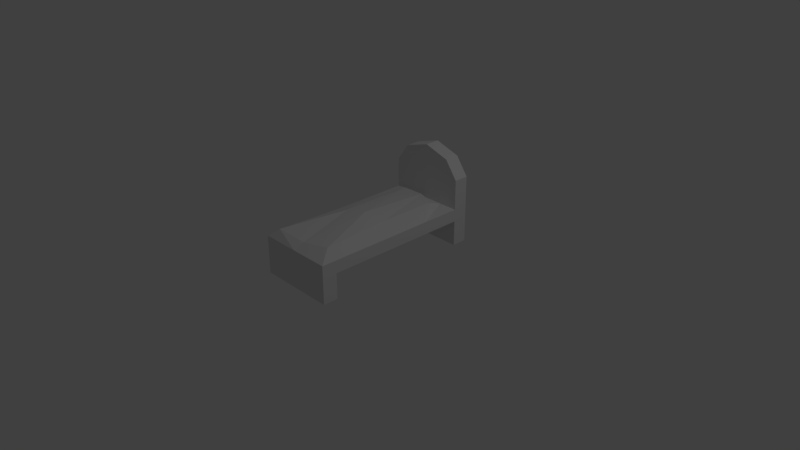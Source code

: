 # Source: bed.blend  (saved by Blender 2.79.0; exported with 4.5.12 LTS)
import bpy
from mathutils import Matrix  # noqa: F401  (used for matrix-valued properties, if any)

bpy.ops.wm.read_factory_settings(use_empty=True)
scene = bpy.context.scene
scene.name = 'Scene'

# ---- collections
col_collection_1 = bpy.data.collections.new('Collection 1'); scene.collection.children.link(col_collection_1)

# ---- materials (node trees are filled in below, after node groups)
mat_material = bpy.data.materials.new('Material')
mat_material.alpha_threshold = 0.0
mat_material.use_transparent_shadow = False
mat_material.roughness = 0.5
mat_material.line_color = (0.0, 0.0, 0.0, 1.0)

# ---- material node trees

# ---- world
world_world = bpy.data.worlds.new('World'); scene.world = world_world
world_world.color = (0.05088, 0.05088, 0.05088)
world_world.use_sun_shadow = False
world_world.sun_shadow_jitter_overblur = 0.0
world_world.cycles.sampling_method = 'MANUAL'

# ---- cameras
cam_camera = bpy.data.cameras.new('Camera')
cam_camera.clip_end = 100.0
cam_camera.lens = 35.0
cam_camera.sensor_width = 32.0
cam_camera.sensor_height = 18.0
cam_camera.ortho_scale = 7.314
cam_camera.dof.focus_distance = 0.0
cam_camera.dof.aperture_fstop = 128.0

# ---- lights
light_lamp = bpy.data.lights.new('Lamp', 'POINT')
light_lamp.transmission_factor = 0.0
light_lamp.cutoff_distance = 30.0
light_lamp.energy = 100.0
light_lamp.shadow_buffer_clip_start = 1.001
light_lamp.shadow_soft_size = 0.1
light_lamp.shadow_maximum_resolution = 0.006
light_lamp.use_absolute_resolution = True

# ---- meshes
me_cube = bpy.data.meshes.new('Cube')
me_cube.from_pydata([(0.5293, 1.223, -0.03703), (0.5293, -1.172, -0.03703), (-0.5293, -1.172, -0.03703), (-0.5293, 1.223, -0.03703), (0.5293, 1.223, 0.8835), (-0.5293, 1.223, 0.8835), (0.5293, 1.02, -0.03703), (0.5293, -0.9692, -0.03703), (-0.5293, -0.9692, -0.03703), (-0.5293, 1.02, -0.03703), (0.5293, 1.02, 0.8835), (0.5293, -1.172, 0.4778), (-0.5293, 1.02, 0.8835), (0.5293, 1.223, 0.3081), (0.5293, 1.223, 0.4778), (0.5293, -1.172, 0.3081), (0.5293, -0.07632, 0.4778), (-0.5293, -1.172, 0.3081), (-0.5293, -1.172, 0.4778), (-0.5293, 1.223, 0.3081), (-0.5293, 1.223, 0.4778), (-0.5293, -0.07632, 0.4778), (-0.5293, -0.9692, 0.3081), (-0.5293, 1.02, 0.4778), (-0.5293, 1.02, 0.3081), (0.5293, 1.02, 0.4778), (0.5293, 1.02, 0.3081), (0.0, 1.02, 0.4778), (0.5293, -0.9692, 0.3081), (0.2647, 1.223, -0.03703), (8.941e-08, 1.223, -0.03703), (-0.2647, 1.223, -0.03703), (0.2647, -1.172, -0.03703), (-5.96e-08, -1.172, -0.03703), (-0.2647, -1.172, -0.03703), (0.3541, 1.223, 1.123), (1.192e-07, 1.223, 1.233), (-0.3541, 1.223, 1.123), (-0.2647, -0.9692, 0.3081), (-5.96e-08, -0.9692, 0.3081), (0.2647, -0.9692, 0.3081), (-0.3541, 1.02, 1.123), (-2.98e-08, 1.02, 1.233), (0.3541, 1.02, 1.123), (0.2647, 1.02, -0.03703), (2.98e-08, 1.02, -0.03703), (-0.2647, 1.02, -0.03703), (0.2647, -0.9692, -0.03703), (0.0, -0.9692, -0.03703), (-0.2647, -0.9692, -0.03703), (-2.384e-07, -1.172, 0.4778), (-1.192e-07, -0.05834, 0.6144), (0.2647, -1.172, 0.4778), (0.2647, 1.223, 0.4778), (1.192e-07, 1.223, 0.4778), (-0.2647, 1.223, 0.4778), (0.2647, 1.223, 0.3081), (5.96e-08, 1.223, 0.3081), (-0.2647, 1.223, 0.3081), (0.2647, -1.172, 0.3081), (-1.49e-07, -1.172, 0.3081), (-0.2647, -1.172, 0.3081), (-0.2647, 1.02, 0.3081), (0.0, 1.02, 0.3081), (0.2647, 1.02, 0.3081), (0.5293, -0.6244, 0.4778), (-0.2647, -0.1308, 0.576), (0.2647, 0.03261, 0.559), (-0.5293, 0.4718, 0.4778), (0.2647, 1.02, 0.4778), (-0.5293, -0.6244, 0.4778), (0.5293, 0.4718, 0.4778), (-5.96e-08, 0.9322, 0.5552), (-0.2647, 1.02, 0.4778), (-1.788e-07, -1.027, 0.5357), (-0.2647, -1.172, 0.4778), (0.2647, 0.8006, 0.5541), (-0.4172, -1.066, 0.5728), (-0.3419, 0.9727, 0.5241), (0.3542, -0.9492, 0.5683)], [], [(49, 34, 2, 8), (23, 12, 5, 20), (58, 31, 3, 19), (14, 4, 10, 25), (79, 52, 11, 65), (37, 5, 12, 41), (31, 46, 9, 3), (17, 18, 70, 21, 68, 23, 24, 22), (0, 13, 26, 6), (13, 14, 25, 26), (40, 28, 7, 47), (78, 66, 51, 72), (2, 17, 22, 8), (77, 75, 50, 74), (37, 55, 20, 5), (55, 58, 19, 20), (9, 24, 19, 3), (24, 23, 20, 19), (34, 61, 17, 2), (15, 11, 52, 50, 75, 18, 17, 61, 60, 59), (7, 28, 15, 1), (69, 76, 71, 25), (44, 6, 26, 64), (38, 22, 24, 62), (25, 71, 16, 65, 11, 15, 28, 26), (76, 67, 16, 71), (27, 72, 76, 69), (66, 77, 74, 51), (23, 73, 27, 69, 25, 10, 43, 42, 41, 12), (28, 40, 64, 26), (40, 39, 63, 64), (39, 38, 62, 63), (9, 46, 62, 24), (46, 45, 63, 62), (45, 44, 64, 63), (1, 15, 59, 32), (32, 59, 60, 33), (33, 60, 61, 34), (14, 13, 56, 53), (53, 56, 57, 54), (54, 57, 58, 55), (4, 14, 53, 35), (35, 53, 54, 36), (36, 54, 55, 37), (22, 38, 49, 8), (38, 39, 48, 49), (39, 40, 47, 48), (0, 6, 44, 29), (29, 44, 45, 30), (30, 45, 46, 31), (4, 35, 43, 10), (35, 36, 42, 43), (36, 37, 41, 42), (13, 0, 29, 56), (56, 29, 30, 57), (57, 30, 31, 58), (7, 1, 32, 47), (47, 32, 33, 48), (48, 33, 34, 49), (72, 51, 67, 76), (21, 70, 77, 66), (73, 78, 72, 27), (23, 68, 78, 73), (68, 21, 66, 78), (67, 79, 65, 16), (51, 74, 79, 67), (74, 50, 52, 79), (70, 18, 77), (18, 75, 77)])
_uv = me_cube.uv_layers.new(name='UVMap')
_uv.uv.foreach_set('vector', [0.2551, 0.9236, 0.3095, 0.9236, 0.3095, 1.0, 0.2551, 1.0, 0.0639, 0.6323, 0.1143, 0.6295, 0.1143, 0.6881, 0.0639, 0.691, 0.7336, 0.8408, 0.7336, 0.9403, 0.6629, 0.9403, 0.6629, 0.8408, 0.5253, 0.6912, 0.4169, 0.6912, 0.4169, 0.6326, 0.5253, 0.6326, 0.2842, 0.06699, 0.2517, 0.002911, 0.3144, 0.003882, 0.3144, 0.162, 0.1854, 0.6871, 0.1143, 0.6881, 0.1143, 0.6295, 0.1854, 0.6284, 0.9457, 0.2291, 1.0, 0.2291, 1.0, 0.3054, 0.9457, 0.3054, 0.04284, 0.001186, 0.0639, 0.0, 0.0639, 0.1581, 0.0639, 0.3162, 0.0639, 0.4742, 0.0639, 0.6323, 0.04284, 0.6335, 0.04284, 0.05982, 0.6629, 0.6912, 0.5706, 0.6912, 0.5706, 0.6326, 0.6629, 0.6326, 0.5706, 0.6912, 0.5253, 0.6912, 0.5253, 0.6326, 0.5706, 0.6326, 0.5547, 0.7676, 0.5547, 0.6912, 0.6469, 0.6912, 0.6469, 0.7676, 0.114, 0.6191, 0.1387, 0.3007, 0.2061, 0.3223, 0.1987, 0.6084, 6.131e-07, 0.003599, 0.04284, 0.001186, 0.04284, 0.05982, 5.972e-07, 0.06223, 0.1022, 0.03038, 0.1265, 0.0009705, 0.1891, 0.001941, 0.1963, 0.04363, 0.7097, 0.6057, 0.7336, 0.7918, 0.6629, 0.7918, 0.6629, 0.6747, 0.7336, 0.7918, 0.7336, 0.8408, 0.6629, 0.8408, 0.6629, 0.7918, 4.777e-08, 0.6359, 0.04284, 0.6335, 0.04284, 0.6921, 0.0, 0.6946, 0.04284, 0.6335, 0.0639, 0.6323, 0.0639, 0.691, 0.04284, 0.6921, 0.1629, 0.7709, 0.07072, 0.7709, 0.07072, 0.6946, 0.1629, 0.6946, 0.07072, 1.0, 0.02538, 1.0, 0.02538, 0.9236, 0.02538, 0.8473, 0.02538, 0.7709, 0.02538, 0.6946, 0.07072, 0.6946, 0.07072, 0.7709, 0.07072, 0.8473, 0.07072, 0.9236, 0.6629, 0.05866, 0.5706, 0.05866, 0.5706, 0.0, 0.6629, 0.0, 0.2517, 0.6352, 0.2612, 0.5715, 0.3144, 0.4781, 0.3144, 0.6362, 0.1629, 0.7709, 0.1629, 0.6946, 0.2551, 0.6946, 0.2551, 0.7709, 0.7336, 0.5739, 0.6629, 0.5739, 0.6629, 0.0, 0.7336, 1.032e-07, 0.5253, 0.6326, 0.5253, 0.4744, 0.5253, 0.3163, 0.5253, 0.1581, 0.5253, 0.0, 0.5706, 0.0, 0.5706, 0.05866, 0.5706, 0.6326, 0.2612, 0.5715, 0.2618, 0.3499, 0.3144, 0.32, 0.3144, 0.4781, 0.1891, 0.6343, 0.1987, 0.6084, 0.2612, 0.5715, 0.2517, 0.6352, 0.1387, 0.3007, 0.1022, 0.03038, 0.1963, 0.04363, 0.2061, 0.3223, 0.353, 0.9967, 0.353, 0.9203, 0.353, 0.8439, 0.353, 0.7676, 0.353, 0.6912, 0.4614, 0.6912, 0.5253, 0.7418, 0.5547, 0.8439, 0.5253, 0.9461, 0.4614, 0.9967, 0.9457, 0.5739, 0.875, 0.5739, 0.875, 2.752e-07, 0.9457, 4.128e-07, 0.875, 0.5739, 0.8043, 0.5739, 0.8043, 2.064e-07, 0.875, 2.752e-07, 0.8043, 0.5739, 0.7336, 0.5739, 0.7336, 1.032e-07, 0.8043, 2.064e-07, 0.1629, 1.0, 0.1629, 0.9236, 0.2551, 0.9236, 0.2551, 1.0, 0.1629, 0.9236, 0.1629, 0.8473, 0.2551, 0.8473, 0.2551, 0.9236, 0.1629, 0.8473, 0.1629, 0.7709, 0.2551, 0.7709, 0.2551, 0.8473, 0.1629, 1.0, 0.07072, 1.0, 0.07072, 0.9236, 0.1629, 0.9236, 0.1629, 0.9236, 0.07072, 0.9236, 0.07072, 0.8473, 0.1629, 0.8473, 0.1629, 0.8473, 0.07072, 0.8473, 0.07072, 0.7709, 0.1629, 0.7709, 0.9457, 0.7918, 0.9457, 0.8408, 0.875, 0.8408, 0.875, 0.7918, 0.875, 0.7918, 0.875, 0.8408, 0.8043, 0.8408, 0.8043, 0.7918, 0.8043, 0.7918, 0.8043, 0.8408, 0.7336, 0.8408, 0.7336, 0.7918, 0.9457, 0.6747, 0.9457, 0.7918, 0.875, 0.7918, 0.8989, 0.6057, 0.8989, 0.6057, 0.875, 0.7918, 0.8043, 0.7918, 0.8043, 0.5739, 0.8043, 0.5739, 0.8043, 0.7918, 0.7336, 0.7918, 0.7097, 0.6057, 0.5547, 0.9967, 0.5547, 0.9203, 0.6469, 0.9203, 0.6469, 0.9967, 0.5547, 0.9203, 0.5547, 0.8439, 0.6469, 0.8439, 0.6469, 0.9203, 0.5547, 0.8439, 0.5547, 0.7676, 0.6469, 0.7676, 0.6469, 0.8439, 0.9457, 5.159e-08, 1.0, 0.0, 1.0, 0.07636, 0.9457, 0.07636, 0.9457, 0.07636, 1.0, 0.07636, 1.0, 0.1527, 0.9457, 0.1527, 0.9457, 0.1527, 1.0, 0.1527, 1.0, 0.2291, 0.9457, 0.2291, 0.4169, 0.6912, 0.353, 0.6912, 0.353, 0.6326, 0.4169, 0.6326, 0.353, 0.6897, 0.2829, 0.6876, 0.2829, 0.629, 0.353, 0.631, 0.2829, 0.6876, 0.1854, 0.6871, 0.1854, 0.6284, 0.2829, 0.629, 0.9457, 0.8408, 0.9457, 0.9403, 0.875, 0.9403, 0.875, 0.8408, 0.875, 0.8408, 0.875, 0.9403, 0.8043, 0.9403, 0.8043, 0.8408, 0.8043, 0.8408, 0.8043, 0.9403, 0.7336, 0.9403, 0.7336, 0.8408, 0.2551, 0.6946, 0.3095, 0.6946, 0.3095, 0.7709, 0.2551, 0.7709, 0.2551, 0.7709, 0.3095, 0.7709, 0.3095, 0.8473, 0.2551, 0.8473, 0.2551, 0.8473, 0.3095, 0.8473, 0.3095, 0.9236, 0.2551, 0.9236, 0.1987, 0.6084, 0.2061, 0.3223, 0.2618, 0.3499, 0.2612, 0.5715, 0.0639, 0.3162, 0.0639, 0.1581, 0.1022, 0.03038, 0.1387, 0.3007, 0.3301, 0.7709, 0.3178, 0.7932, 0.3095, 0.6946, 0.3301, 0.6946, 0.0639, 0.6323, 0.0639, 0.4742, 0.114, 0.6191, 0.1265, 0.6333, 0.0639, 0.4742, 0.0639, 0.3162, 0.1387, 0.3007, 0.114, 0.6191, 0.2618, 0.3499, 0.2842, 0.06699, 0.3144, 0.162, 0.3144, 0.32, 0.2061, 0.3223, 0.1963, 0.04363, 0.2842, 0.06699, 0.2618, 0.3499, 0.1963, 0.04363, 0.1891, 0.001941, 0.2517, 0.002911, 0.2842, 0.06699, 0.0639, 0.1581, 0.0639, 0.0, 0.1022, 0.03038, 0.02538, 0.6946, 0.02538, 0.7709, 0.0, 0.7269])
me_cube.materials.append(mat_material)
me_cube.use_remesh_preserve_volume = False
me_cube.use_remesh_preserve_attributes = False
me_cube.use_mirror_vertex_groups = False
me_cube.use_paint_bone_selection = False
me_cube.use_paint_mask = True
me_cube.update()

# ---- objects
ob_bed = bpy.data.objects.new('bed', me_cube)
ob_lamp = bpy.data.objects.new('Lamp', light_lamp)
ob_camera = bpy.data.objects.new('Camera', cam_camera)

# ---- transforms, parenting, visibility, modifiers, constraints
ob_bed.location = (0.0, 0.0, 0.0)
ob_bed.lock_rotations_4d = False
ob_bed.empty_display_type = 'ARROWS'
ob_bed.lineart.crease_threshold = 0.0
ob_lamp.location = (4.076, 1.005, 5.904)
ob_lamp.rotation_euler = (0.6503, 0.05522, 1.866)
ob_lamp.lock_rotations_4d = False
ob_lamp.empty_display_type = 'ARROWS'
ob_lamp.color = (0.0, 0.0, 0.0, 0.0)
ob_lamp.lineart.crease_threshold = 0.0
ob_camera.location = (7.481, -6.508, 5.344)
ob_camera.rotation_euler = (1.109, 0.0, 0.8149)
ob_camera.lock_rotations_4d = False
ob_camera.empty_display_type = 'ARROWS'
ob_camera.color = (0.0, 0.0, 0.0, 0.0)
ob_camera.display_type = 'WIRE'
ob_camera.lineart.crease_threshold = 0.0

# ---- collection membership
col_collection_1.objects.link(ob_bed)
col_collection_1.objects.link(ob_lamp)
col_collection_1.objects.link(ob_camera)

# ---- scene / render settings (as saved in the file)
scene.camera = ob_camera
scene.frame_start = 1; scene.frame_end = 250; scene.frame_set(1)
scene.render.engine = 'BLENDER_EEVEE_NEXT'
scene.render.resolution_percentage = 50
scene.render.dither_intensity = 0.0
scene.cycles.use_denoising = False
scene.cycles.samples = 128
scene.cycles.sampling_pattern = 'TABULATED_SOBOL'
scene.cycles.use_adaptive_sampling = False
scene.cycles.use_light_tree = False
scene.cycles.blur_glossy = 0.0
scene.cycles.sample_clamp_indirect = 0.0
scene.view_settings.view_transform = 'Standard'
bpy.context.view_layer.update()
